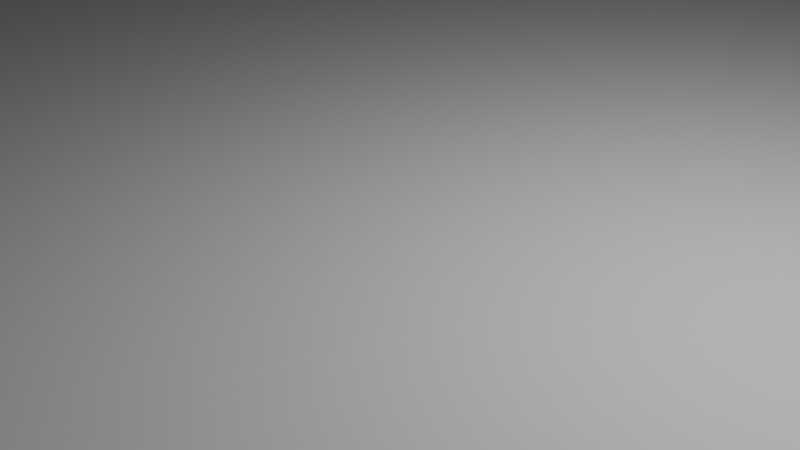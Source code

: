 # Source: HexagonTemplate.blend  (saved by Blender 4.1.24; exported with 4.5.12 LTS)
import bpy
from mathutils import Matrix  # noqa: F401  (used for matrix-valued properties, if any)

bpy.ops.wm.read_factory_settings(use_empty=True)
scene = bpy.context.scene
scene.name = 'Scene'

# ---- collections
col_collection = bpy.data.collections.new('Collection'); scene.collection.children.link(col_collection)

# ---- world
world_world = bpy.data.worlds.new('World'); scene.world = world_world
world_world.use_nodes = True; world_world.node_tree.nodes.clear()
_N = world_world.node_tree.nodes; _L = world_world.node_tree.links
n0 = _N.new('ShaderNodeOutputWorld'); n0.name = 'World Output'; n0.location = (300, 300)
n1 = _N.new('ShaderNodeBackground'); n1.name = 'Background'; n1.location = (10, 300)
n1.inputs[0].default_value = (0.05088, 0.05088, 0.05088, 1.0)
_L.new(n1.outputs[0], n0.inputs[0])
n0.is_active_output = True
world_world.color = (0.05088, 0.05088, 0.05088)
world_world.use_sun_shadow = False
world_world.sun_shadow_jitter_overblur = 0.0

# ---- cameras
cam_camera = bpy.data.cameras.new('Camera')
cam_camera.clip_end = 100.0
cam_camera.ortho_scale = 7.314

# ---- lights
light_light = bpy.data.lights.new('Light', 'POINT')
light_light.transmission_factor = 0.0
light_light.energy = 1000.0
light_light.shadow_soft_size = 0.1
light_light.shadow_maximum_resolution = 0.006
light_light.use_absolute_resolution = True

# ---- meshes
me_cylinder_004 = bpy.data.meshes.new('Cylinder.004')
me_cylinder_004.from_pydata([(-55.43, 96.0, -500.0), (-55.43, 96.0, 0.0), (55.43, 96.0, -500.0), (55.43, 96.0, 0.0), (110.9, 4.654e-07, -500.0), (110.9, 4.654e-07, 0.0), (55.43, -96.0, -500.0), (55.43, -96.0, 0.0), (-55.43, -96.0, -500.0), (-55.43, -96.0, 0.0), (-110.9, 4.654e-07, -500.0), (-110.9, 4.654e-07, 0.0)], [], [(0, 1, 3, 2), (2, 3, 5, 4), (4, 5, 7, 6), (6, 7, 9, 8), (3, 1, 11, 9, 7, 5), (8, 9, 11, 10), (10, 11, 1, 0), (0, 2, 4, 6, 8, 10)])
_uv = me_cylinder_004.uv_layers.new(name='UVMap')
_uv.uv.foreach_set('vector', [1.0, 0.5, 1.0, 1.0, 0.8333, 1.0, 0.8333, 0.5, 0.8333, 0.5, 0.8333, 1.0, 0.6667, 1.0, 0.6667, 0.5, 0.6667, 0.5, 0.6667, 1.0, 0.5, 1.0, 0.5, 0.5, 0.5, 0.5, 0.5, 1.0, 0.3333, 1.0, 0.3333, 0.5, 0.4578, 0.37, 0.25, 0.49, 0.04215, 0.37, 0.04215, 0.13, 0.25, 0.01, 0.4578, 0.13, 0.3333, 0.5, 0.3333, 1.0, 0.1667, 1.0, 0.1667, 0.5, 0.1667, 0.5, 0.1667, 1.0, -8.941e-08, 1.0, -8.941e-08, 0.5, 0.75, 0.49, 0.9578, 0.37, 0.9578, 0.13, 0.75, 0.01, 0.5422, 0.13, 0.5422, 0.37])
me_cylinder_004.update()

# ---- objects
ob_light = bpy.data.objects.new('Light', light_light)
ob_camera = bpy.data.objects.new('Camera', cam_camera)
ob_cylinder = bpy.data.objects.new('Cylinder', me_cylinder_004)

# ---- transforms, parenting, visibility, modifiers, constraints
ob_light.location = (4.076, 1.005, 5.904)
ob_light.rotation_euler = (0.6503, 0.05522, 1.866)
ob_light.lock_rotations_4d = False
ob_light.empty_display_type = 'ARROWS'
ob_light.color = (0.0, 0.0, 0.0, 0.0)
ob_light.lineart.crease_threshold = 0.0
ob_camera.location = (7.359, -6.926, 4.958)
ob_camera.rotation_euler = (1.109, 0.0, 0.8149)
ob_camera.lock_rotations_4d = False
ob_camera.empty_display_type = 'ARROWS'
ob_camera.color = (0.0, 0.0, 0.0, 0.0)
ob_camera.display_type = 'WIRE'
ob_camera.lineart.crease_threshold = 0.0
ob_cylinder.location = (0.0, 0.0, 0.0)
ob_cylinder.lock_scale = (False, False, True)

# ---- collection membership
col_collection.objects.link(ob_light)
col_collection.objects.link(ob_camera)
col_collection.objects.link(ob_cylinder)

# ---- scene / render settings (as saved in the file)
scene.camera = ob_camera
scene.frame_start = 1; scene.frame_end = 250; scene.frame_set(1)
scene.render.engine = 'BLENDER_EEVEE_NEXT'
scene.cycles.sampling_pattern = 'TABULATED_SOBOL'
scene.eevee.ray_tracing_options.trace_max_roughness = 0.0
bpy.context.view_layer.update()
